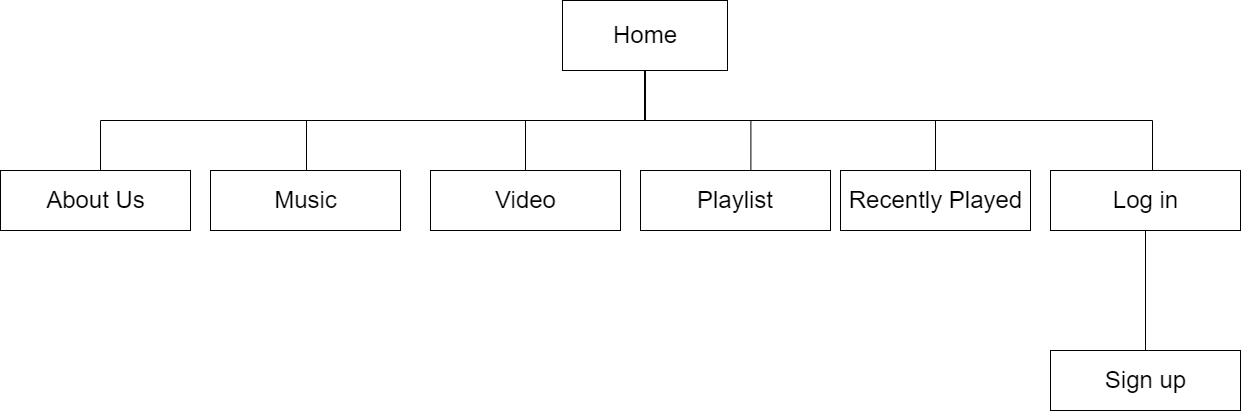

The diagram above was exported from draw.io. Its source (the exported page's mxGraphModel, read from the mxfile embedded in the PNG):
<mxGraphModel dx="1209" dy="671" grid="1" gridSize="10" guides="1" tooltips="1" connect="1" arrows="1" fold="1" page="1" pageScale="1" pageWidth="1169" pageHeight="827" math="0" shadow="0">
  <root>
    <mxCell id="0" />
    <mxCell id="1" parent="0" />
    <mxCell id="8wy0lUUkafZ3X9rr2oy--1" style="edgeStyle=orthogonalEdgeStyle;rounded=0;orthogonalLoop=1;jettySize=auto;html=1;fontSize=24;entryX=0.5;entryY=0.667;entryDx=0;entryDy=0;entryPerimeter=0;" parent="1" source="8wy0lUUkafZ3X9rr2oy--7" target="8wy0lUUkafZ3X9rr2oy--9" edge="1">
      <mxGeometry relative="1" as="geometry" />
    </mxCell>
    <mxCell id="8wy0lUUkafZ3X9rr2oy--2" style="edgeStyle=orthogonalEdgeStyle;rounded=0;orthogonalLoop=1;jettySize=auto;html=1;fontSize=24;entryX=0.536;entryY=0.167;entryDx=0;entryDy=0;entryPerimeter=0;" parent="1" source="8wy0lUUkafZ3X9rr2oy--7" target="8wy0lUUkafZ3X9rr2oy--8" edge="1">
      <mxGeometry relative="1" as="geometry">
        <Array as="points">
          <mxPoint x="1085" y="380" />
          <mxPoint x="746" y="380" />
          <mxPoint x="746" y="440" />
        </Array>
      </mxGeometry>
    </mxCell>
    <mxCell id="8wy0lUUkafZ3X9rr2oy--3" style="edgeStyle=orthogonalEdgeStyle;rounded=0;orthogonalLoop=1;jettySize=auto;html=1;entryX=0.581;entryY=0.5;entryDx=0;entryDy=0;entryPerimeter=0;fontSize=24;" parent="1" source="8wy0lUUkafZ3X9rr2oy--7" target="8wy0lUUkafZ3X9rr2oy--10" edge="1">
      <mxGeometry relative="1" as="geometry" />
    </mxCell>
    <mxCell id="8wy0lUUkafZ3X9rr2oy--4" style="edgeStyle=orthogonalEdgeStyle;rounded=0;orthogonalLoop=1;jettySize=auto;html=1;fontSize=24;entryX=0.533;entryY=0.667;entryDx=0;entryDy=0;entryPerimeter=0;" parent="1" source="8wy0lUUkafZ3X9rr2oy--7" target="8wy0lUUkafZ3X9rr2oy--11" edge="1">
      <mxGeometry relative="1" as="geometry">
        <Array as="points">
          <mxPoint x="1085" y="380" />
          <mxPoint x="1375" y="380" />
          <mxPoint x="1375" y="470" />
        </Array>
      </mxGeometry>
    </mxCell>
    <mxCell id="8wy0lUUkafZ3X9rr2oy--5" style="edgeStyle=orthogonalEdgeStyle;rounded=0;orthogonalLoop=1;jettySize=auto;html=1;entryX=0.548;entryY=0.893;entryDx=0;entryDy=0;entryPerimeter=0;fontSize=24;" parent="1" source="8wy0lUUkafZ3X9rr2oy--7" target="8wy0lUUkafZ3X9rr2oy--13" edge="1">
      <mxGeometry relative="1" as="geometry">
        <Array as="points">
          <mxPoint x="1085" y="380" />
          <mxPoint x="1592" y="380" />
        </Array>
      </mxGeometry>
    </mxCell>
    <mxCell id="8wy0lUUkafZ3X9rr2oy--6" style="edgeStyle=orthogonalEdgeStyle;rounded=0;orthogonalLoop=1;jettySize=auto;html=1;entryX=0.533;entryY=0.667;entryDx=0;entryDy=0;entryPerimeter=0;fontSize=24;" parent="1" source="8wy0lUUkafZ3X9rr2oy--7" target="8wy0lUUkafZ3X9rr2oy--14" edge="1">
      <mxGeometry relative="1" as="geometry">
        <Array as="points">
          <mxPoint x="1085" y="380" />
          <mxPoint x="540" y="380" />
        </Array>
      </mxGeometry>
    </mxCell>
    <mxCell id="8wy0lUUkafZ3X9rr2oy--7" value="" style="verticalLabelPosition=bottom;verticalAlign=top;html=1;shape=mxgraph.basic.rect;fillColor2=none;strokeWidth=1;size=20;indent=5;" parent="1" vertex="1">
      <mxGeometry x="1002" y="260" width="165" height="70" as="geometry" />
    </mxCell>
    <mxCell id="8wy0lUUkafZ3X9rr2oy--8" value="" style="verticalLabelPosition=bottom;verticalAlign=top;html=1;shape=mxgraph.basic.rect;fillColor2=none;strokeWidth=1;size=20;indent=5;" parent="1" vertex="1">
      <mxGeometry x="650" y="430" width="190" height="60" as="geometry" />
    </mxCell>
    <mxCell id="8wy0lUUkafZ3X9rr2oy--9" value="" style="verticalLabelPosition=bottom;verticalAlign=top;html=1;shape=mxgraph.basic.rect;fillColor2=none;strokeWidth=1;size=20;indent=5;" parent="1" vertex="1">
      <mxGeometry x="870" y="430" width="190" height="60" as="geometry" />
    </mxCell>
    <mxCell id="8wy0lUUkafZ3X9rr2oy--10" value="" style="verticalLabelPosition=bottom;verticalAlign=top;html=1;shape=mxgraph.basic.rect;fillColor2=none;strokeWidth=1;size=20;indent=5;" parent="1" vertex="1">
      <mxGeometry x="1080" y="430" width="190" height="60" as="geometry" />
    </mxCell>
    <mxCell id="8wy0lUUkafZ3X9rr2oy--11" value="" style="verticalLabelPosition=bottom;verticalAlign=top;html=1;shape=mxgraph.basic.rect;fillColor2=none;strokeWidth=1;size=20;indent=5;" parent="1" vertex="1">
      <mxGeometry x="1280" y="430" width="190" height="60" as="geometry" />
    </mxCell>
    <mxCell id="8wy0lUUkafZ3X9rr2oy--12" style="edgeStyle=orthogonalEdgeStyle;rounded=0;orthogonalLoop=1;jettySize=auto;html=1;fontSize=24;entryX=0.5;entryY=0.5;entryDx=0;entryDy=0;entryPerimeter=0;" parent="1" source="8wy0lUUkafZ3X9rr2oy--13" target="8wy0lUUkafZ3X9rr2oy--21" edge="1">
      <mxGeometry relative="1" as="geometry" />
    </mxCell>
    <mxCell id="8wy0lUUkafZ3X9rr2oy--13" value="" style="verticalLabelPosition=bottom;verticalAlign=top;html=1;shape=mxgraph.basic.rect;fillColor2=none;strokeWidth=1;size=20;indent=5;" parent="1" vertex="1">
      <mxGeometry x="1490" y="430" width="190" height="60" as="geometry" />
    </mxCell>
    <mxCell id="8wy0lUUkafZ3X9rr2oy--14" value="" style="verticalLabelPosition=bottom;verticalAlign=top;html=1;shape=mxgraph.basic.rect;fillColor2=none;strokeWidth=1;size=20;indent=5;" parent="1" vertex="1">
      <mxGeometry x="440" y="430" width="190" height="60" as="geometry" />
    </mxCell>
    <mxCell id="8wy0lUUkafZ3X9rr2oy--15" value="&lt;font style=&quot;font-size: 24px;&quot;&gt;Home&lt;/font&gt;" style="text;html=1;strokeColor=none;fillColor=none;align=center;verticalAlign=middle;whiteSpace=wrap;rounded=0;" parent="1" vertex="1">
      <mxGeometry x="1055" y="280" width="60" height="30" as="geometry" />
    </mxCell>
    <mxCell id="8wy0lUUkafZ3X9rr2oy--16" value="Playlist" style="text;html=1;strokeColor=none;fillColor=none;align=center;verticalAlign=middle;whiteSpace=wrap;rounded=0;fontSize=24;" parent="1" vertex="1">
      <mxGeometry x="1135" y="445" width="80" height="30" as="geometry" />
    </mxCell>
    <mxCell id="8wy0lUUkafZ3X9rr2oy--17" value="Video" style="text;html=1;strokeColor=none;fillColor=none;align=center;verticalAlign=middle;whiteSpace=wrap;rounded=0;fontSize=24;" parent="1" vertex="1">
      <mxGeometry x="917.5" y="445" width="95" height="30" as="geometry" />
    </mxCell>
    <mxCell id="8wy0lUUkafZ3X9rr2oy--18" value="Music" style="text;html=1;strokeColor=none;fillColor=none;align=center;verticalAlign=middle;whiteSpace=wrap;rounded=0;fontSize=24;" parent="1" vertex="1">
      <mxGeometry x="702.5" y="445" width="85" height="30" as="geometry" />
    </mxCell>
    <mxCell id="8wy0lUUkafZ3X9rr2oy--19" value="About Us" style="text;html=1;strokeColor=none;fillColor=none;align=center;verticalAlign=middle;whiteSpace=wrap;rounded=0;fontSize=24;" parent="1" vertex="1">
      <mxGeometry x="477.5" y="445" width="115" height="30" as="geometry" />
    </mxCell>
    <mxCell id="8wy0lUUkafZ3X9rr2oy--20" value="Log in" style="text;html=1;strokeColor=none;fillColor=none;align=center;verticalAlign=middle;whiteSpace=wrap;rounded=0;fontSize=24;" parent="1" vertex="1">
      <mxGeometry x="1547.5" y="445" width="75" height="30" as="geometry" />
    </mxCell>
    <mxCell id="8wy0lUUkafZ3X9rr2oy--21" value="" style="verticalLabelPosition=bottom;verticalAlign=top;html=1;shape=mxgraph.basic.rect;fillColor2=none;strokeWidth=1;size=20;indent=5;" parent="1" vertex="1">
      <mxGeometry x="1490" y="610" width="190" height="60" as="geometry" />
    </mxCell>
    <mxCell id="8wy0lUUkafZ3X9rr2oy--22" value="Recently Played" style="text;html=1;strokeColor=none;fillColor=none;align=center;verticalAlign=middle;whiteSpace=wrap;rounded=0;fontSize=24;" parent="1" vertex="1">
      <mxGeometry x="1282.5" y="445" width="185" height="30" as="geometry" />
    </mxCell>
    <mxCell id="8wy0lUUkafZ3X9rr2oy--23" value="Sign up" style="text;html=1;strokeColor=none;fillColor=none;align=center;verticalAlign=middle;whiteSpace=wrap;rounded=0;fontSize=24;" parent="1" vertex="1">
      <mxGeometry x="1542.5" y="625" width="85" height="30" as="geometry" />
    </mxCell>
  </root>
</mxGraphModel>